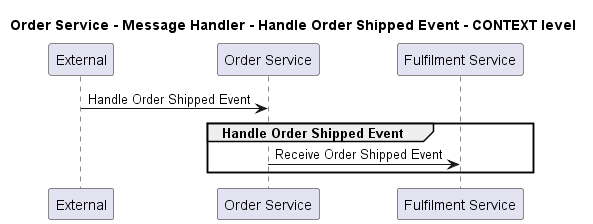

The diagram above was rendered by PlantUML. Its source (embedded in the PNG):
@startuml
!pragma layout smetana

title Order Service - Message Handler - Handle Order Shipped Event - CONTEXT level

participant "External" as C4InterFlow.SoftwareSystems.ExternalSystem
participant "Order Service" as ECommercePlatform.SoftwareSystems.OrderService
participant "Fulfilment Service" as ECommercePlatform.SoftwareSystems.FulfilmentService

C4InterFlow.SoftwareSystems.ExternalSystem -> ECommercePlatform.SoftwareSystems.OrderService : Handle Order Shipped Event
group Handle Order Shipped Event
ECommercePlatform.SoftwareSystems.OrderService -> ECommercePlatform.SoftwareSystems.FulfilmentService : Receive Order Shipped Event
end


@enduml